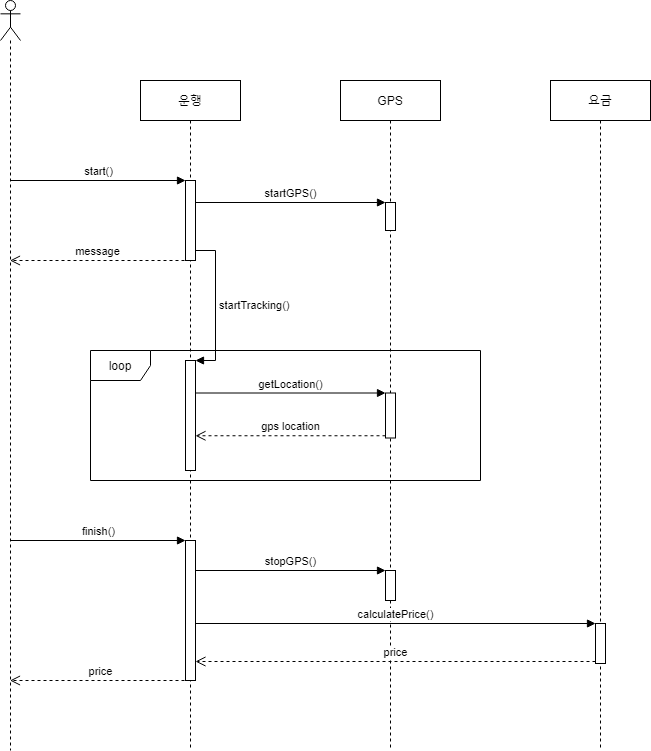

The diagram above was exported from draw.io. Its source (the exported page's mxGraphModel, read from the mxfile embedded in the PNG):
<mxGraphModel dx="1228" dy="1548" grid="1" gridSize="10" guides="1" tooltips="1" connect="1" arrows="1" fold="1" page="1" pageScale="1" pageWidth="1100" pageHeight="850" background="#ffffff" math="0" shadow="0">
  <root>
    <mxCell id="0" />
    <mxCell id="1" parent="0" />
    <mxCell id="mFQTJWj-AAt2rxfKvESO-3" value="" style="shape=umlLifeline;participant=umlActor;perimeter=lifelinePerimeter;whiteSpace=wrap;html=1;container=1;collapsible=0;recursiveResize=0;verticalAlign=top;spacingTop=36;outlineConnect=0;" parent="1" vertex="1">
      <mxGeometry x="30" y="-20" width="20" height="750" as="geometry" />
    </mxCell>
    <mxCell id="mFQTJWj-AAt2rxfKvESO-4" value="운행" style="shape=umlLifeline;perimeter=lifelinePerimeter;whiteSpace=wrap;html=1;container=1;collapsible=0;recursiveResize=0;outlineConnect=0;" parent="1" vertex="1">
      <mxGeometry x="170" y="60" width="100" height="670" as="geometry" />
    </mxCell>
    <mxCell id="mFQTJWj-AAt2rxfKvESO-8" value="" style="html=1;points=[];perimeter=orthogonalPerimeter;" parent="mFQTJWj-AAt2rxfKvESO-4" vertex="1">
      <mxGeometry x="45" y="100" width="10" height="80" as="geometry" />
    </mxCell>
    <mxCell id="mFQTJWj-AAt2rxfKvESO-26" value="" style="html=1;points=[];perimeter=orthogonalPerimeter;" parent="mFQTJWj-AAt2rxfKvESO-4" vertex="1">
      <mxGeometry x="45" y="460" width="10" height="140" as="geometry" />
    </mxCell>
    <mxCell id="mFQTJWj-AAt2rxfKvESO-36" value="" style="html=1;points=[];perimeter=orthogonalPerimeter;" parent="mFQTJWj-AAt2rxfKvESO-4" vertex="1">
      <mxGeometry x="45" y="280" width="10" height="110" as="geometry" />
    </mxCell>
    <mxCell id="mFQTJWj-AAt2rxfKvESO-37" value="startTracking()" style="edgeStyle=orthogonalEdgeStyle;html=1;align=left;spacingLeft=2;endArrow=block;rounded=0;entryX=1;entryY=0;" parent="mFQTJWj-AAt2rxfKvESO-4" target="mFQTJWj-AAt2rxfKvESO-36" edge="1">
      <mxGeometry relative="1" as="geometry">
        <mxPoint x="55" y="170" as="sourcePoint" />
        <Array as="points">
          <mxPoint x="75" y="170" />
        </Array>
      </mxGeometry>
    </mxCell>
    <mxCell id="mFQTJWj-AAt2rxfKvESO-5" value="GPS" style="shape=umlLifeline;perimeter=lifelinePerimeter;whiteSpace=wrap;html=1;container=1;collapsible=0;recursiveResize=0;outlineConnect=0;" parent="1" vertex="1">
      <mxGeometry x="370" y="60" width="100" height="670" as="geometry" />
    </mxCell>
    <mxCell id="mFQTJWj-AAt2rxfKvESO-16" value="" style="html=1;points=[];perimeter=orthogonalPerimeter;" parent="mFQTJWj-AAt2rxfKvESO-5" vertex="1">
      <mxGeometry x="45" y="122" width="10" height="28" as="geometry" />
    </mxCell>
    <mxCell id="mFQTJWj-AAt2rxfKvESO-38" value="" style="html=1;points=[];perimeter=orthogonalPerimeter;" parent="mFQTJWj-AAt2rxfKvESO-5" vertex="1">
      <mxGeometry x="45" y="312.5" width="10" height="45" as="geometry" />
    </mxCell>
    <mxCell id="mFQTJWj-AAt2rxfKvESO-43" value="" style="html=1;points=[];perimeter=orthogonalPerimeter;" parent="mFQTJWj-AAt2rxfKvESO-5" vertex="1">
      <mxGeometry x="45" y="490" width="10" height="30" as="geometry" />
    </mxCell>
    <mxCell id="mFQTJWj-AAt2rxfKvESO-9" value="start()" style="html=1;verticalAlign=bottom;endArrow=block;entryX=0;entryY=0;" parent="1" target="mFQTJWj-AAt2rxfKvESO-8" edge="1">
      <mxGeometry relative="1" as="geometry">
        <mxPoint x="39.5" y="160" as="sourcePoint" />
      </mxGeometry>
    </mxCell>
    <mxCell id="mFQTJWj-AAt2rxfKvESO-12" value="요금" style="shape=umlLifeline;perimeter=lifelinePerimeter;whiteSpace=wrap;html=1;container=1;collapsible=0;recursiveResize=0;outlineConnect=0;" parent="1" vertex="1">
      <mxGeometry x="580" y="60" width="100" height="670" as="geometry" />
    </mxCell>
    <mxCell id="mFQTJWj-AAt2rxfKvESO-45" value="" style="html=1;points=[];perimeter=orthogonalPerimeter;" parent="mFQTJWj-AAt2rxfKvESO-12" vertex="1">
      <mxGeometry x="45" y="543" width="10" height="40" as="geometry" />
    </mxCell>
    <mxCell id="mFQTJWj-AAt2rxfKvESO-17" value="startGPS()" style="html=1;verticalAlign=bottom;endArrow=block;entryX=0;entryY=0;" parent="1" source="mFQTJWj-AAt2rxfKvESO-8" target="mFQTJWj-AAt2rxfKvESO-16" edge="1">
      <mxGeometry relative="1" as="geometry">
        <mxPoint x="230" y="180" as="sourcePoint" />
      </mxGeometry>
    </mxCell>
    <mxCell id="mFQTJWj-AAt2rxfKvESO-21" value="message" style="html=1;verticalAlign=bottom;endArrow=open;dashed=1;endSize=8;exitX=-0.1;exitY=0.825;exitDx=0;exitDy=0;exitPerimeter=0;" parent="1" edge="1">
      <mxGeometry relative="1" as="geometry">
        <mxPoint x="39.5" y="240" as="targetPoint" />
        <mxPoint x="214" y="240" as="sourcePoint" />
      </mxGeometry>
    </mxCell>
    <mxCell id="mFQTJWj-AAt2rxfKvESO-27" value="finish()" style="html=1;verticalAlign=bottom;endArrow=block;entryX=0;entryY=0;" parent="1" source="mFQTJWj-AAt2rxfKvESO-3" target="mFQTJWj-AAt2rxfKvESO-26" edge="1">
      <mxGeometry relative="1" as="geometry">
        <mxPoint x="145" y="590" as="sourcePoint" />
      </mxGeometry>
    </mxCell>
    <mxCell id="mFQTJWj-AAt2rxfKvESO-28" value="price" style="html=1;verticalAlign=bottom;endArrow=open;dashed=1;endSize=8;exitX=0.5;exitY=1;exitDx=0;exitDy=0;exitPerimeter=0;" parent="1" source="mFQTJWj-AAt2rxfKvESO-26" target="mFQTJWj-AAt2rxfKvESO-3" edge="1">
      <mxGeometry relative="1" as="geometry">
        <mxPoint x="145" y="666" as="targetPoint" />
      </mxGeometry>
    </mxCell>
    <mxCell id="mFQTJWj-AAt2rxfKvESO-22" value="loop" style="shape=umlFrame;whiteSpace=wrap;html=1;width=60;height=30;" parent="1" vertex="1">
      <mxGeometry x="120" y="330" width="390" height="130" as="geometry" />
    </mxCell>
    <mxCell id="mFQTJWj-AAt2rxfKvESO-39" value="getLocation()" style="html=1;verticalAlign=bottom;endArrow=block;entryX=0;entryY=0;" parent="1" source="mFQTJWj-AAt2rxfKvESO-36" target="mFQTJWj-AAt2rxfKvESO-38" edge="1">
      <mxGeometry relative="1" as="geometry">
        <mxPoint x="345" y="375" as="sourcePoint" />
      </mxGeometry>
    </mxCell>
    <mxCell id="mFQTJWj-AAt2rxfKvESO-40" value="gps location" style="html=1;verticalAlign=bottom;endArrow=open;dashed=1;endSize=8;exitX=0;exitY=0.95;" parent="1" source="mFQTJWj-AAt2rxfKvESO-38" target="mFQTJWj-AAt2rxfKvESO-36" edge="1">
      <mxGeometry relative="1" as="geometry">
        <mxPoint x="345" y="451" as="targetPoint" />
      </mxGeometry>
    </mxCell>
    <mxCell id="mFQTJWj-AAt2rxfKvESO-44" value="stopGPS()" style="html=1;verticalAlign=bottom;endArrow=block;entryX=0;entryY=0;" parent="1" source="mFQTJWj-AAt2rxfKvESO-26" target="mFQTJWj-AAt2rxfKvESO-43" edge="1">
      <mxGeometry relative="1" as="geometry">
        <mxPoint x="225" y="580" as="sourcePoint" />
      </mxGeometry>
    </mxCell>
    <mxCell id="mFQTJWj-AAt2rxfKvESO-46" value="calculatePrice()" style="html=1;verticalAlign=bottom;endArrow=block;entryX=0;entryY=0;" parent="1" source="mFQTJWj-AAt2rxfKvESO-26" target="mFQTJWj-AAt2rxfKvESO-45" edge="1">
      <mxGeometry relative="1" as="geometry">
        <mxPoint x="555" y="600" as="sourcePoint" />
      </mxGeometry>
    </mxCell>
    <mxCell id="mFQTJWj-AAt2rxfKvESO-47" value="price" style="html=1;verticalAlign=bottom;endArrow=open;dashed=1;endSize=8;exitX=0;exitY=0.95;" parent="1" source="mFQTJWj-AAt2rxfKvESO-45" target="mFQTJWj-AAt2rxfKvESO-26" edge="1">
      <mxGeometry relative="1" as="geometry">
        <mxPoint x="555" y="676" as="targetPoint" />
      </mxGeometry>
    </mxCell>
  </root>
</mxGraphModel>